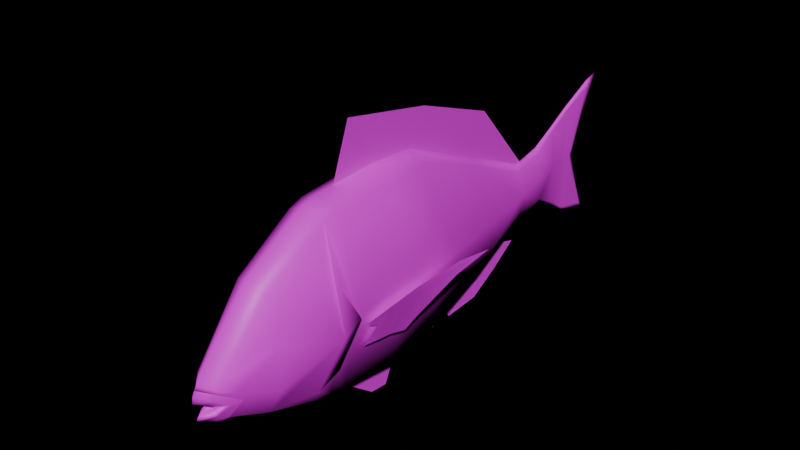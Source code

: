 # Source: low.blend  (saved by Blender 4.2.66; exported with 4.5.12 LTS)
import bpy
from mathutils import Matrix  # noqa: F401  (used for matrix-valued properties, if any)

bpy.ops.wm.read_factory_settings(use_empty=True)
scene = bpy.context.scene
scene.name = 'Scene'

# ---- collections
col_collection = bpy.data.collections.new('Collection'); scene.collection.children.link(col_collection)
col_2 = bpy.data.collections.new('コレクション 2'); scene.collection.children.link(col_2)

# ---- images (referenced by path relative to the original .blend; pixels are not part of the script)
import os
ASSET_DIR = os.environ.get("B2B_ASSET_DIR", "")  # directory of the original .blend (textures are referenced by path, not embedded)
HERE = os.path.dirname(os.path.abspath(__file__))  # packed textures are extracted next to this script under _unpacked/

def load_image(name, relpath, width, height, colorspace="sRGB"):
    """Load a texture the original file referenced (path relative to the .blend, or extracted next to this script)."""
    p = next((c for c in (os.path.join(HERE, relpath), os.path.join(ASSET_DIR, relpath)) if relpath and os.path.exists(c)), "")
    if p:
        img = bpy.data.images.load(p, check_existing=True)
        img.name = name
    else:  # same state as the original file: an image datablock whose file is absent (Cycles renders it pink)
        img = bpy.data.images.new(name, width, height)
        img.source = "FILE"
        img.filepath = "//" + (relpath or name)
    img.colorspace_settings.name = colorspace
    return img
img_5_png = load_image('マダイ参考5.png', 'マダイ参考5.png', 1024, 1024, 'sRGB')

# ---- materials (node trees are filled in below, after node groups)
mat_x = bpy.data.materials.new('マテリアル')

# ---- material node trees
mat_x.use_nodes = True; mat_x.node_tree.nodes.clear()
_N = mat_x.node_tree.nodes; _L = mat_x.node_tree.links
n0 = _N.new('ShaderNodeBsdfPrincipled'); n0.name = 'プリンシプルBSDF'; n0.location = (10, 300)
n1 = _N.new('ShaderNodeOutputMaterial'); n1.name = 'マテリアル出力'; n1.location = (300, 300)
n2 = _N.new('ShaderNodeTexImage'); n2.name = '画像テクスチャ'; n2.location = (-280, 271)
n2.image = img_5_png
_L.new(n0.outputs[0], n1.inputs[0])
_L.new(n2.outputs[0], n0.inputs[0])
n1.is_active_output = True

# ---- world
world_world = bpy.data.worlds.new('World'); scene.world = world_world
world_world.use_nodes = True; world_world.node_tree.nodes.clear()
_N = world_world.node_tree.nodes; _L = world_world.node_tree.links
n0 = _N.new('ShaderNodeOutputWorld'); n0.name = 'World Output'; n0.location = (300, 300)
n1 = _N.new('ShaderNodeBsdfPrincipled'); n1.name = 'プリンシプルBSDF'; n1.location = (10, 300)
_L.new(n1.outputs[0], n0.inputs[0])
n0.is_active_output = True
world_world.color = (0.05088, 0.05088, 0.05088)
world_world.sun_shadow_jitter_overblur = 0.0

# ---- meshes
me_x = bpy.data.meshes.new('立方体')
me_x.from_pydata([(0.1685, -0.2418, -0.6713), (0.1146, -0.2418, 0.7702), (0.115, 0.4987, -0.4781), (0.06107, 0.4987, 0.4763), (0.1827, -0.6701, 0.7918), (0.1827, -0.6701, -0.6928), (0.1729, -1.178, 0.7574), (0.1591, -1.178, -0.6585), (0.1554, -1.453, -0.6176), (0.1361, -1.826, 0.4212), (0.1157, -1.849, -0.5092), (0.1086, -2.24, -0.06955), (0.06332, -2.156, -0.3956), (0.1021, -2.246, -0.1326), (0.05019, -2.25, -0.3656), (0.07431, 1.131, -0.226), (0.05221, 1.113, 0.201), (0.06877, 1.441, -0.1613), (0.03112, 1.434, 0.2578), (0.008282, 1.72, -0.3068), (0.008282, 1.698, 0.3921), (0.008282, 1.906, -0.4282), (0.008282, 1.875, 0.4919), (0.008282, 2.077, -0.4665), (0.008282, 2.081, 0.5849), (0.008282, 2.216, -0.4988), (0.008282, 2.186, 0.6172), (0.2093, 0.4747, -0.001437), (0.3158, -0.1325, 0.02091), (0.3639, -0.5949, 0.06058), (0.3098, -1.177, 0.01989), (0.2308, -1.845, -0.2873), (0.1212, -2.076, -0.2816), (0.06004, -2.259, -0.166), (0.1163, 1.104, 0.007661), (0.08602, 1.382, 0.03522), (0.03657, 1.673, 0.05155), (0.01266, 1.851, 0.05155), (0.01266, 1.903, 0.03906), (0.01351, 1.97, 0.04797), (0.0, 0.5243, -0.524), (0.0, 0.5243, 0.5257), (0.0, -0.2461, -0.7364), (0.0, -0.2461, 0.8491), (0.0, -0.6916, -0.7601), (0.0, -0.6916, 0.8728), (0.0, -1.219, -0.7223), (0.0, -1.219, 0.835), (0.0, -1.507, -0.6773), (0.0, -1.918, -0.5582), (0.0, -1.894, 0.4652), (0.0, -2.221, -0.4493), (0.0, -2.338, -0.04434), (0.0, -2.298, -0.389), (0.0, -2.354, -0.07404), (0.0, 1.182, -0.2467), (0.0, 1.147, 0.245), (0.0, 1.441, -0.2018), (0.0, 1.423, 0.3045), (0.0, 1.722, -0.3544), (0.0, 1.65, 0.4209), (0.0, 1.884, -0.4553), (0.0, 1.872, 0.5447), (0.0, 2.1, -0.5366), (0.0, 2.19, 0.6972), (0.0, 2.317, -0.6088), (0.0, 2.394, 0.7503), (0.0, 2.055, 0.04874), (0.0, -2.37, -0.1031), (0.0557, -2.25, -0.3419), (0.0, -2.355, -0.3538), (0.09342, -2.162, -0.2849), (0.0553, -2.274, -0.211), (0.0, -2.39, -0.1432), (0.06682, -2.27, -0.3239), (0.0, -2.372, -0.3293), (0.04995, -2.244, -0.2939), (0.02833, -2.304, -0.2467), (0.0, -2.394, -0.192), (0.03671, -2.3, -0.3038), (0.0, -2.353, -0.3037), (0.155, -1.315, 0.7249), (0.1572, -1.315, -0.638), (0.3523, -1.345, -0.08349), (0.0, -1.363, 0.7993), (0.0, -1.363, -0.6998), (0.2646, -1.33, -0.3693), (0.1957, -1.463, -0.525), (0.3094, -1.332, 0.2872), (0.2326, -1.314, -0.366), (0.3553, -1.193, 0.01665), (0.2519, -1.835, 0.06696), (0.1479, -2.158, -0.1756), (0.1027, -2.253, -0.1493), (0.0, -2.362, -0.08859), (0.2289, -1.831, 0.201), (0.02833, -2.178, -0.2467), (0.0, -2.183, -0.2194), (0.03671, -2.175, -0.3038), (0.0, -2.183, -0.3192), (-0.1685, -0.2418, -0.6713), (-0.1146, -0.2418, 0.7702), (-0.115, 0.4987, -0.4781), (-0.06107, 0.4987, 0.4763), (-0.1827, -0.6701, 0.7918), (-0.1827, -0.6701, -0.6928), (-0.1729, -1.178, 0.7574), (-0.1591, -1.178, -0.6585), (-0.1554, -1.453, -0.6176), (-0.1361, -1.826, 0.4212), (-0.1157, -1.849, -0.5092), (-0.1086, -2.24, -0.06955), (-0.06332, -2.156, -0.3956), (-0.1021, -2.246, -0.1326), (-0.05019, -2.25, -0.3656), (-0.07431, 1.131, -0.226), (-0.05221, 1.113, 0.201), (-0.06877, 1.441, -0.1613), (-0.03112, 1.434, 0.2578), (-0.008282, 1.72, -0.3068), (-0.008282, 1.698, 0.3921), (-0.008282, 1.906, -0.4282), (-0.008282, 1.875, 0.4919), (-0.008282, 2.077, -0.4665), (-0.008282, 2.081, 0.5849), (-0.008282, 2.216, -0.4988), (-0.008282, 2.186, 0.6172), (-0.2093, 0.4747, -0.001437), (-0.3158, -0.1325, 0.02091), (-0.3639, -0.5949, 0.06058), (-0.3098, -1.177, 0.01989), (-0.2308, -1.845, -0.2873), (-0.1212, -2.076, -0.2816), (-0.06004, -2.259, -0.166), (-0.1163, 1.104, 0.007661), (-0.08602, 1.382, 0.03522), (-0.03657, 1.673, 0.05155), (-0.01266, 1.851, 0.05155), (-0.01266, 1.903, 0.03906), (-0.01351, 1.97, 0.04797), (-0.0557, -2.25, -0.3419), (-0.09342, -2.162, -0.2849), (-0.0553, -2.274, -0.211), (-0.06682, -2.27, -0.3239), (-0.04995, -2.244, -0.2939), (-0.02833, -2.304, -0.2467), (-0.03671, -2.3, -0.3038), (-0.155, -1.315, 0.7249), (-0.1572, -1.315, -0.638), (-0.3523, -1.345, -0.08349), (-0.2646, -1.33, -0.3693), (-0.1957, -1.463, -0.525), (-0.3094, -1.332, 0.2872), (-0.2326, -1.314, -0.366), (-0.3553, -1.193, 0.01665), (-0.2519, -1.835, 0.06696), (-0.1479, -2.158, -0.1756), (-0.1027, -2.253, -0.1493), (-0.2289, -1.831, 0.201), (-0.02833, -2.178, -0.2467), (-0.03671, -2.175, -0.3038)], [], [(2, 15, 34, 27), (103, 101, 43, 41), (27, 3, 1, 28), (4, 6, 30, 29), (42, 0, 5, 44), (45, 47, 6, 4), (81, 84, 50, 9), (48, 8, 10, 49), (85, 82, 8, 48), (31, 91, 92, 32), (110, 112, 132, 131), (51, 12, 14, 53), (92, 11, 13, 93), (3, 27, 34, 16), (56, 16, 18, 58), (17, 36, 35), (34, 15, 17, 35), (60, 20, 22, 62), (58, 18, 20, 60), (19, 37, 36), (23, 39, 38), (21, 38, 37), (62, 22, 24, 64), (67, 66, 26, 39), (64, 24, 26, 66), (65, 67, 39, 25), (22, 38, 24), (24, 39, 26), (20, 37, 22), (16, 34, 35, 18), (18, 36, 20), (2, 40, 55, 15), (12, 32, 69, 14), (49, 10, 12, 51), (91, 31, 83, 88, 81, 9, 95), (5, 7, 46, 44), (82, 89, 87, 8), (28, 1, 4, 29), (40, 2, 0, 42), (17, 19, 36), (19, 21, 37), (23, 25, 39), (21, 23, 38), (22, 37, 38), (24, 38, 39), (20, 36, 37), (18, 35, 36), (14, 69, 70, 53), (23, 63, 65, 25), (21, 61, 63, 23), (19, 59, 61, 21), (17, 57, 59, 19), (15, 55, 57, 17), (56, 116, 103, 41), (11, 52, 54, 13), (93, 13, 54, 94), (9, 11, 92, 91, 95), (87, 86, 83, 31, 10, 8), (105, 107, 130, 129), (0, 28, 29, 5), (2, 27, 28, 0), (32, 33, 72, 71), (69, 32, 71, 74), (70, 69, 74, 75), (33, 68, 73, 72), (74, 71, 76, 79), (71, 72, 77, 76), (72, 73, 78, 77), (75, 74, 79, 80), (6, 47, 84, 81), (7, 30, 89, 82), (46, 7, 82, 85), (30, 6, 81, 88), (86, 90, 83), (88, 83, 90), (90, 30, 88), (86, 89, 30, 90), (86, 87, 89), (33, 93, 94, 68), (32, 92, 93, 33), (9, 50, 52, 11), (76, 77, 96), (79, 76, 98), (96, 98, 76), (99, 98, 96, 97), (77, 78, 97, 96), (80, 79, 98, 99), (134, 115, 102, 127), (5, 29, 30, 7), (127, 128, 101, 103), (129, 130, 106, 104, 101, 128), (101, 104, 45, 43), (147, 109, 50, 84), (104, 106, 47, 45), (48, 49, 110, 108), (85, 48, 108, 148), (10, 31, 32, 12), (131, 132, 156, 155), (3, 41, 43, 1), (51, 53, 114, 112), (156, 157, 113, 111), (103, 116, 134, 127), (56, 58, 118, 116), (117, 135, 136), (134, 135, 117, 115), (60, 62, 122, 120), (58, 60, 120, 118), (119, 136, 137), (123, 138, 139), (121, 137, 138), (62, 64, 124, 122), (67, 139, 126, 66), (64, 66, 126, 124), (65, 125, 139, 67), (122, 124, 138), (124, 126, 139), (120, 122, 137), (116, 118, 135, 134), (118, 120, 136), (102, 115, 55, 40), (112, 114, 140, 132), (49, 51, 112, 110), (131, 155, 158, 109, 147, 152, 149), (46, 107, 105, 44), (148, 108, 151, 153), (40, 42, 100, 102), (117, 136, 119), (119, 137, 121), (123, 139, 125), (121, 138, 123), (122, 138, 137), (124, 139, 138), (120, 137, 136), (118, 136, 135), (114, 53, 70, 140), (123, 125, 65, 63), (121, 123, 63, 61), (119, 121, 61, 59), (117, 119, 59, 57), (115, 117, 57, 55), (111, 113, 54, 52), (157, 94, 54, 113), (156, 111, 109, 158, 155), (131, 149, 150, 151, 108, 110), (3, 16, 56, 41), (100, 105, 129, 128), (102, 100, 128, 127), (132, 141, 142, 133), (140, 143, 141, 132), (70, 75, 143, 140), (133, 142, 73, 68), (143, 146, 144, 141), (141, 144, 145, 142), (142, 145, 78, 73), (75, 80, 146, 143), (42, 44, 105, 100), (106, 147, 84, 47), (107, 148, 153, 130), (46, 85, 148, 107), (130, 152, 147, 106), (150, 149, 154), (152, 154, 149), (154, 152, 130), (150, 154, 130, 153), (150, 153, 151), (133, 68, 94, 157), (132, 133, 157, 156), (109, 111, 52, 50), (144, 159, 145), (146, 160, 144), (159, 144, 160), (99, 97, 159, 160), (145, 159, 97, 78), (80, 99, 160, 146), (1, 43, 45, 4)])
me_x.polygons.foreach_set('use_smooth', [True] * 175)
_k = set([(12, 32), (12, 51), (30, 88), (30, 89), (32, 33), (33, 68), (51, 112), (68, 133), (87, 89), (112, 132), (130, 152), (130, 153), (132, 133), (151, 153)])
me_x.attributes.new('sharp_edge', 'BOOLEAN', 'EDGE').data.foreach_set('value', [ (min(e.vertices), max(e.vertices)) in _k for e in me_x.edges])
_uv = me_x.uv_layers.new(name='UVマップ')
_uv.uv.foreach_set('vector', [0.5876, 0.3331, 0.6992, 0.4153, 0.7059, 0.4686, 0.5949, 0.4714, 0.5799, 0.6061, 0.4307, 0.7119, 0.4368, 0.7338, 0.6016, 0.6486, 0.5949, 0.4714, 0.5799, 0.6061, 0.4307, 0.7119, 0.4769, 0.4827, 0.3478, 0.7096, 0.2533, 0.6835, 0.2645, 0.4783, 0.389, 0.4998, 0.4384, 0.2592, 0.4576, 0.2753, 0.3691, 0.2647, 0.3622, 0.2497, 0.339, 0.7537, 0.2457, 0.7276, 0.2533, 0.6835, 0.3478, 0.7096, 0.226, 0.6726, 0.2113, 0.7117, 0.1108, 0.6048, 0.1221, 0.5809, 0.2038, 0.2647, 0.2158, 0.3091, 0.1391, 0.3219, 0.1309, 0.2941, 0.2331, 0.2607, 0.2426, 0.3069, 0.2158, 0.3091, 0.2038, 0.2647, 0.1403, 0.3863, 0.1302, 0.4946, 0.07249, 0.41, 0.08946, 0.3752, 0.1391, 0.3219, 0.09829, 0.3529, 0.08946, 0.3752, 0.1403, 0.3863, 0.08324, 0.3325, 0.09829, 0.3529, 0.063, 0.3455, 0.0513, 0.3349, 0.07249, 0.41, 0.05551, 0.4449, 0.05378, 0.4335, 0.0529, 0.4257, 0.5799, 0.6061, 0.5949, 0.4714, 0.7059, 0.4686, 0.7075, 0.528, 0.7161, 0.5592, 0.7075, 0.528, 0.7732, 0.5413, 0.7704, 0.5615, 0.7793, 0.4435, 0.8241, 0.4814, 0.7636, 0.4756, 0.7059, 0.4686, 0.6992, 0.4153, 0.7793, 0.4435, 0.7636, 0.4756, 0.8154, 0.5958, 0.8252, 0.5789, 0.8594, 0.6074, 0.8582, 0.6309, 0.7704, 0.5615, 0.7732, 0.5413, 0.8252, 0.5789, 0.8154, 0.5958, 0.8408, 0.3844, 0.8604, 0.4827, 0.8241, 0.4814, 0.9097, 0.3507, 0.8844, 0.4826, 0.8711, 0.4796, 0.8822, 0.3452, 0.8711, 0.4796, 0.8604, 0.4827, 0.8582, 0.6309, 0.8594, 0.6074, 0.9029, 0.6471, 0.923, 0.6865, 0.9092, 0.4839, 0.9799, 0.7267, 0.9274, 0.6633, 0.8844, 0.4826, 0.923, 0.6865, 0.9029, 0.6471, 0.9274, 0.6633, 0.9799, 0.7267, 0.9559, 0.2855, 0.9092, 0.4839, 0.8844, 0.4826, 0.9316, 0.3359, 0.8594, 0.6074, 0.8711, 0.4796, 0.9029, 0.6471, 0.9029, 0.6471, 0.8844, 0.4826, 0.9274, 0.6633, 0.8252, 0.5789, 0.8604, 0.4827, 0.8594, 0.6074, 0.7075, 0.528, 0.7059, 0.4686, 0.7636, 0.4756, 0.7732, 0.5413, 0.7732, 0.5413, 0.8241, 0.4814, 0.8252, 0.5789, 0.5876, 0.3331, 0.5984, 0.2813, 0.6917, 0.3812, 0.6992, 0.4153, 0.09829, 0.3529, 0.08946, 0.3752, 0.06079, 0.3595, 0.063, 0.3455, 0.1309, 0.2941, 0.1391, 0.3219, 0.09829, 0.3529, 0.08324, 0.3325, 0.1302, 0.4946, 0.1403, 0.3863, 0.2336, 0.4439, 0.2315, 0.5437, 0.226, 0.6726, 0.1221, 0.5809, 0.1262, 0.529, 0.3691, 0.2647, 0.2694, 0.2949, 0.2619, 0.2582, 0.3622, 0.2497, 0.2426, 0.3069, 0.2433, 0.3647, 0.2156, 0.3213, 0.2158, 0.3091, 0.4769, 0.4827, 0.4307, 0.7119, 0.3478, 0.7096, 0.389, 0.4998, 0.5984, 0.2813, 0.5876, 0.3331, 0.4576, 0.2753, 0.4384, 0.2592, 0.7793, 0.4435, 0.8408, 0.3844, 0.8241, 0.4814, 0.8408, 0.3844, 0.8822, 0.3452, 0.8604, 0.4827, 0.9097, 0.3507, 0.9316, 0.3359, 0.8844, 0.4826, 0.8822, 0.3452, 0.9097, 0.3507, 0.8711, 0.4796, 0.8594, 0.6074, 0.8604, 0.4827, 0.8711, 0.4796, 0.9029, 0.6471, 0.8711, 0.4796, 0.8844, 0.4826, 0.8252, 0.5789, 0.8241, 0.4814, 0.8604, 0.4827, 0.7732, 0.5413, 0.7636, 0.4756, 0.8241, 0.4814, 0.063, 0.3455, 0.06079, 0.3595, 0.03844, 0.3506, 0.0513, 0.3349, 0.9097, 0.3507, 0.9243, 0.3025, 0.9559, 0.2855, 0.9316, 0.3359, 0.8822, 0.3452, 0.8799, 0.3357, 0.9243, 0.3025, 0.9097, 0.3507, 0.8408, 0.3844, 0.8398, 0.3736, 0.8799, 0.3357, 0.8822, 0.3452, 0.7793, 0.4435, 0.7853, 0.4214, 0.8398, 0.3736, 0.8408, 0.3844, 0.6992, 0.4153, 0.6917, 0.3812, 0.7853, 0.4214, 0.7793, 0.4435, 0.7161, 0.5592, 0.7075, 0.528, 0.5799, 0.6061, 0.6016, 0.6486, 0.05551, 0.4449, 0.03435, 0.4504, 0.0317, 0.4419, 0.05378, 0.4335, 0.0529, 0.4257, 0.05378, 0.4335, 0.0317, 0.4419, 0.03027, 0.4378, 0.1221, 0.5809, 0.05551, 0.4449, 0.07249, 0.41, 0.1302, 0.4946, 0.1262, 0.529, 0.2156, 0.3213, 0.2394, 0.3654, 0.2336, 0.4439, 0.1403, 0.3863, 0.1391, 0.3219, 0.2158, 0.3091, 0.3691, 0.2647, 0.2694, 0.2949, 0.2645, 0.4783, 0.389, 0.4998, 0.4576, 0.2753, 0.4769, 0.4827, 0.389, 0.4998, 0.3691, 0.2647, 0.5876, 0.3331, 0.5949, 0.4714, 0.4769, 0.4827, 0.4576, 0.2753, 0.08946, 0.3752, 0.05202, 0.4179, 0.04903, 0.4053, 0.06764, 0.377, 0.06079, 0.3595, 0.08946, 0.3752, 0.06764, 0.377, 0.05685, 0.3674, 0.03844, 0.3506, 0.06079, 0.3595, 0.05685, 0.3674, 0.0358, 0.3649, 0.05202, 0.4179, 0.02883, 0.4338, 0.02526, 0.4224, 0.04903, 0.4053, 0.05685, 0.3674, 0.06764, 0.377, 0.06043, 0.3758, 0.04533, 0.3712, 0.06764, 0.377, 0.04903, 0.4053, 0.04622, 0.3954, 0.06043, 0.3758, 0.04903, 0.4053, 0.02526, 0.4224, 0.02674, 0.4136, 0.04622, 0.3954, 0.0358, 0.3649, 0.05685, 0.3674, 0.04533, 0.3712, 0.03529, 0.3707, 0.2533, 0.6835, 0.2457, 0.7276, 0.2113, 0.7117, 0.226, 0.6726, 0.2694, 0.2949, 0.2645, 0.4783, 0.2433, 0.3647, 0.2426, 0.3069, 0.2619, 0.2582, 0.2694, 0.2949, 0.2426, 0.3069, 0.2331, 0.2607, 0.2645, 0.4783, 0.2533, 0.6835, 0.226, 0.6726, 0.2315, 0.5437, 0.2394, 0.3654, 0.2601, 0.468, 0.2336, 0.4439, 0.2315, 0.5437, 0.2336, 0.4439, 0.2601, 0.468, 0.2601, 0.468, 0.2645, 0.4783, 0.2315, 0.5437, 0.2394, 0.3654, 0.2433, 0.3647, 0.2645, 0.4783, 0.2601, 0.468, 0.2394, 0.3654, 0.2156, 0.3213, 0.2433, 0.3647, 0.05202, 0.4179, 0.0529, 0.4257, 0.03027, 0.4378, 0.02883, 0.4338, 0.08946, 0.3752, 0.07249, 0.41, 0.0529, 0.4257, 0.05202, 0.4179, 0.1221, 0.5809, 0.1108, 0.6048, 0.03435, 0.4504, 0.05551, 0.4449, 0.06043, 0.3758, 0.04622, 0.3954, 0.04277, 0.389, 0.04533, 0.3712, 0.06043, 0.3758, 0.04448, 0.3796, 0.04277, 0.389, 0.04448, 0.3796, 0.06043, 0.3758, 0.03626, 0.3763, 0.04448, 0.3796, 0.04277, 0.389, 0.02856, 0.4016, 0.04622, 0.3954, 0.02674, 0.4136, 0.02856, 0.4016, 0.04277, 0.389, 0.03529, 0.3707, 0.04533, 0.3712, 0.04448, 0.3796, 0.03626, 0.3763, 0.7059, 0.4686, 0.6992, 0.4153, 0.5876, 0.3331, 0.5949, 0.4714, 0.3691, 0.2647, 0.389, 0.4998, 0.2645, 0.4783, 0.2694, 0.2949, 0.5949, 0.4714, 0.4769, 0.4827, 0.4307, 0.7119, 0.5799, 0.6061, 0.389, 0.4998, 0.2645, 0.4783, 0.2533, 0.6835, 0.3478, 0.7096, 0.4307, 0.7119, 0.4769, 0.4827, 0.4307, 0.7119, 0.3478, 0.7096, 0.339, 0.7537, 0.4368, 0.7338, 0.226, 0.6726, 0.1221, 0.5809, 0.1108, 0.6048, 0.2113, 0.7117, 0.3478, 0.7096, 0.2533, 0.6835, 0.2457, 0.7276, 0.339, 0.7537, 0.2038, 0.2647, 0.1309, 0.2941, 0.1391, 0.3219, 0.2158, 0.3091, 0.2331, 0.2607, 0.2038, 0.2647, 0.2158, 0.3091, 0.2426, 0.3069, 0.1391, 0.3219, 0.1403, 0.3863, 0.08946, 0.3752, 0.09829, 0.3529, 0.1403, 0.3863, 0.08946, 0.3752, 0.07249, 0.41, 0.1302, 0.4946, 0.5799, 0.6061, 0.6016, 0.6486, 0.4368, 0.7338, 0.4307, 0.7119, 0.08324, 0.3325, 0.0513, 0.3349, 0.063, 0.3455, 0.09829, 0.3529, 0.07249, 0.41, 0.0529, 0.4257, 0.05378, 0.4335, 0.05551, 0.4449, 0.5799, 0.6061, 0.7075, 0.528, 0.7059, 0.4686, 0.5949, 0.4714, 0.7161, 0.5592, 0.7704, 0.5615, 0.7732, 0.5413, 0.7075, 0.528, 0.7793, 0.4435, 0.7636, 0.4756, 0.8241, 0.4814, 0.7059, 0.4686, 0.7636, 0.4756, 0.7793, 0.4435, 0.6992, 0.4153, 0.8154, 0.5958, 0.8582, 0.6309, 0.8594, 0.6074, 0.8252, 0.5789, 0.7704, 0.5615, 0.8154, 0.5958, 0.8252, 0.5789, 0.7732, 0.5413, 0.8408, 0.3844, 0.8241, 0.4814, 0.8604, 0.4827, 0.9097, 0.3507, 0.8711, 0.4796, 0.8844, 0.4826, 0.8822, 0.3452, 0.8604, 0.4827, 0.8711, 0.4796, 0.8582, 0.6309, 0.923, 0.6865, 0.9029, 0.6471, 0.8594, 0.6074, 0.9092, 0.4839, 0.8844, 0.4826, 0.9274, 0.6633, 0.9799, 0.7267, 0.923, 0.6865, 0.9799, 0.7267, 0.9274, 0.6633, 0.9029, 0.6471, 0.9559, 0.2855, 0.9316, 0.3359, 0.8844, 0.4826, 0.9092, 0.4839, 0.8594, 0.6074, 0.9029, 0.6471, 0.8711, 0.4796, 0.9029, 0.6471, 0.9274, 0.6633, 0.8844, 0.4826, 0.8252, 0.5789, 0.8594, 0.6074, 0.8604, 0.4827, 0.7075, 0.528, 0.7732, 0.5413, 0.7636, 0.4756, 0.7059, 0.4686, 0.7732, 0.5413, 0.8252, 0.5789, 0.8241, 0.4814, 0.5876, 0.3331, 0.6992, 0.4153, 0.6917, 0.3812, 0.5984, 0.2813, 0.09829, 0.3529, 0.063, 0.3455, 0.06079, 0.3595, 0.08946, 0.3752, 0.1309, 0.2941, 0.08324, 0.3325, 0.09829, 0.3529, 0.1391, 0.3219, 0.1403, 0.3863, 0.1302, 0.4946, 0.1262, 0.529, 0.1221, 0.5809, 0.226, 0.6726, 0.2315, 0.5437, 0.2336, 0.4439, 0.2619, 0.2582, 0.2694, 0.2949, 0.3691, 0.2647, 0.3622, 0.2497, 0.2426, 0.3069, 0.2158, 0.3091, 0.2156, 0.3213, 0.2433, 0.3647, 0.5984, 0.2813, 0.4384, 0.2592, 0.4576, 0.2753, 0.5876, 0.3331, 0.7793, 0.4435, 0.8241, 0.4814, 0.8408, 0.3844, 0.8408, 0.3844, 0.8604, 0.4827, 0.8822, 0.3452, 0.9097, 0.3507, 0.8844, 0.4826, 0.9316, 0.3359, 0.8822, 0.3452, 0.8711, 0.4796, 0.9097, 0.3507, 0.8594, 0.6074, 0.8711, 0.4796, 0.8604, 0.4827, 0.9029, 0.6471, 0.8844, 0.4826, 0.8711, 0.4796, 0.8252, 0.5789, 0.8604, 0.4827, 0.8241, 0.4814, 0.7732, 0.5413, 0.8241, 0.4814, 0.7636, 0.4756, 0.063, 0.3455, 0.0513, 0.3349, 0.03844, 0.3506, 0.06079, 0.3595, 0.9097, 0.3507, 0.9316, 0.3359, 0.9559, 0.2855, 0.9243, 0.3025, 0.8822, 0.3452, 0.9097, 0.3507, 0.9243, 0.3025, 0.8799, 0.3357, 0.8408, 0.3844, 0.8822, 0.3452, 0.8799, 0.3357, 0.8398, 0.3736, 0.7793, 0.4435, 0.8408, 0.3844, 0.8398, 0.3736, 0.7853, 0.4214, 0.6992, 0.4153, 0.7793, 0.4435, 0.7853, 0.4214, 0.6917, 0.3812, 0.05551, 0.4449, 0.05378, 0.4335, 0.0317, 0.4419, 0.03435, 0.4504, 0.0529, 0.4257, 0.03027, 0.4378, 0.0317, 0.4419, 0.05378, 0.4335, 0.07249, 0.41, 0.05551, 0.4449, 0.1221, 0.5809, 0.1262, 0.529, 0.1302, 0.4946, 0.1403, 0.3863, 0.2336, 0.4439, 0.2394, 0.3654, 0.2156, 0.3213, 0.2158, 0.3091, 0.1391, 0.3219, 0.5799, 0.6061, 0.7075, 0.528, 0.7161, 0.5592, 0.6016, 0.6486, 0.4576, 0.2753, 0.3691, 0.2647, 0.389, 0.4998, 0.4769, 0.4827, 0.5876, 0.3331, 0.4576, 0.2753, 0.4769, 0.4827, 0.5949, 0.4714, 0.08946, 0.3752, 0.06764, 0.377, 0.04903, 0.4053, 0.05202, 0.4179, 0.06079, 0.3595, 0.05685, 0.3674, 0.06764, 0.377, 0.08946, 0.3752, 0.03844, 0.3506, 0.0358, 0.3649, 0.05685, 0.3674, 0.06079, 0.3595, 0.05202, 0.4179, 0.04903, 0.4053, 0.02526, 0.4224, 0.02883, 0.4338, 0.05685, 0.3674, 0.04533, 0.3712, 0.06043, 0.3758, 0.06764, 0.377, 0.06764, 0.377, 0.06043, 0.3758, 0.04622, 0.3954, 0.04903, 0.4053, 0.04903, 0.4053, 0.04622, 0.3954, 0.02674, 0.4136, 0.02526, 0.4224, 0.0358, 0.3649, 0.03529, 0.3707, 0.04533, 0.3712, 0.05685, 0.3674, 0.4384, 0.2592, 0.3622, 0.2497, 0.3691, 0.2647, 0.4576, 0.2753, 0.2533, 0.6835, 0.226, 0.6726, 0.2113, 0.7117, 0.2457, 0.7276, 0.2694, 0.2949, 0.2426, 0.3069, 0.2433, 0.3647, 0.2645, 0.4783, 0.2619, 0.2582, 0.2331, 0.2607, 0.2426, 0.3069, 0.2694, 0.2949, 0.2645, 0.4783, 0.2315, 0.5437, 0.226, 0.6726, 0.2533, 0.6835, 0.2394, 0.3654, 0.2336, 0.4439, 0.2601, 0.468, 0.2315, 0.5437, 0.2601, 0.468, 0.2336, 0.4439, 0.2601, 0.468, 0.2315, 0.5437, 0.2645, 0.4783, 0.2394, 0.3654, 0.2601, 0.468, 0.2645, 0.4783, 0.2433, 0.3647, 0.2394, 0.3654, 0.2433, 0.3647, 0.2156, 0.3213, 0.05202, 0.4179, 0.02883, 0.4338, 0.03027, 0.4378, 0.0529, 0.4257, 0.08946, 0.3752, 0.05202, 0.4179, 0.0529, 0.4257, 0.07249, 0.41, 0.1221, 0.5809, 0.05551, 0.4449, 0.03435, 0.4504, 0.1108, 0.6048, 0.06043, 0.3758, 0.04277, 0.389, 0.04622, 0.3954, 0.04533, 0.3712, 0.04448, 0.3796, 0.06043, 0.3758, 0.04277, 0.389, 0.06043, 0.3758, 0.04448, 0.3796, 0.03626, 0.3763, 0.02856, 0.4016, 0.04277, 0.389, 0.04448, 0.3796, 0.04622, 0.3954, 0.04277, 0.389, 0.02856, 0.4016, 0.02674, 0.4136, 0.03529, 0.3707, 0.03626, 0.3763, 0.04448, 0.3796, 0.04533, 0.3712, 0.4307, 0.7119, 0.4368, 0.7338, 0.339, 0.7537, 0.3478, 0.7096])
me_x.materials.append(mat_x)
me_x.update()
me_x_1 = bpy.data.meshes.new('平面')
me_x_1.from_pydata([(-1.39e-08, -0.8946, 1.282), (1.39e-08, -1.071, 0.7979), (-1.39e-08, -0.08307, 1.129), (1.39e-08, -0.3707, 0.7899), (-1.39e-08, 0.6665, 0.8625), (1.39e-08, 0.3366, 0.5128), (-1.39e-08, 1.239, 0.2076), (1.39e-08, 1.035, 0.106), (1.794e-16, -0.983, 1.04), (1.794e-16, -0.2269, 0.9595), (1.794e-16, 0.5015, 0.6877), (1.794e-16, 1.137, 0.1568)], [], [(0, 8, 9, 2), (2, 9, 10, 4), (11, 6, 4, 10), (5, 7, 11, 10), (3, 5, 10, 9), (1, 3, 9, 8)])
_uv = me_x_1.uv_layers.new(name='UVマップ')
_uv.uv.foreach_set('vector', [0.3151, 0.9391, 0.2887, 0.8219, 0.4598, 0.8198, 0.4971, 0.9058, 0.4971, 0.9058, 0.4598, 0.8198, 0.6198, 0.7271, 0.662, 0.8165, 0.7617, 0.5344, 0.7863, 0.5629, 0.662, 0.8165, 0.6198, 0.7271, 0.5776, 0.6377, 0.7372, 0.5059, 0.7617, 0.5344, 0.6198, 0.7271, 0.4226, 0.7339, 0.5776, 0.6377, 0.6198, 0.7271, 0.4598, 0.8198, 0.2752, 0.7452, 0.4226, 0.7339, 0.4598, 0.8198, 0.2887, 0.8219])
me_x_1.materials.append(mat_x)
me_x_1.update()
me_001 = bpy.data.meshes.new('平面.001')
me_001.from_pydata([(-5.159e-08, 0.2669, -0.809), (-7.196e-08, 0.1089, -0.5439), (3.837e-08, 0.6132, -0.787), (2.303e-08, 0.4071, -0.5046), (1.833e-07, 0.8907, -0.6319), (1.157e-07, 0.6262, -0.4367), (3.029e-07, 1.141, -0.4604), (2.381e-07, 0.8241, -0.3722), (-6.177e-08, 0.1879, -0.6765), (3.07e-08, 0.5101, -0.6458), (1.495e-07, 0.7585, -0.5343), (2.705e-07, 0.9824, -0.4163)], [], [(4, 10, 11, 6), (8, 1, 3, 9), (9, 3, 5, 10), (2, 9, 10, 4), (0, 8, 9, 2), (10, 5, 7, 11)])
_uv = me_001.uv_layers.new(name='UVマップ')
_uv.uv.foreach_set('vector', [0.7226, 0.2258, 0.6835, 0.2816, 0.7354, 0.3409, 0.7785, 0.3136, 0.5433, 0.2164, 0.5163, 0.29, 0.5913, 0.3051, 0.625, 0.2262, 0.625, 0.2262, 0.5913, 0.3051, 0.6444, 0.3373, 0.6835, 0.2816, 0.6587, 0.1474, 0.625, 0.2262, 0.6835, 0.2816, 0.7226, 0.2258, 0.5704, 0.1427, 0.5433, 0.2164, 0.625, 0.2262, 0.6587, 0.1474, 0.6835, 0.2816, 0.6444, 0.3373, 0.6923, 0.3682, 0.7354, 0.3409])
me_001.materials.append(mat_x)
me_001.update()
me_002 = bpy.data.meshes.new('平面.002')
me_002.from_pydata([(-1.246e-07, -0.6903, -1.036), (-4.776e-08, -1.032, -0.6234), (-1.014e-07, -0.529, -1.051), (-8.234e-09, -0.8591, -0.6217), (2.154e-08, -0.4396, -0.8558), (5.39e-08, -0.6758, -0.5338), (-8.484e-08, -0.9506, -0.8375), (-5.361e-08, -0.7391, -0.8353), (3.963e-08, -0.608, -0.6885)], [], [(6, 1, 3, 7), (0, 6, 7, 2), (7, 3, 5, 8), (2, 7, 8, 4)])
me_002.polygons.foreach_set('use_smooth', [True] * 4)
_uv = me_002.uv_layers.new(name='UVマップ')
_uv.uv.foreach_set('vector', [0.3039, 0.1917, 0.2924, 0.2813, 0.3608, 0.2677, 0.3697, 0.1776, 0.3603, 0.1013, 0.3039, 0.1917, 0.3697, 0.1776, 0.4222, 0.08715, 0.3697, 0.1776, 0.3608, 0.2677, 0.3963, 0.2662, 0.4069, 0.1983, 0.4222, 0.08715, 0.3697, 0.1776, 0.4069, 0.1983, 0.4482, 0.115])
me_002.materials.append(mat_x)
me_002.update()
me_003 = bpy.data.meshes.new('平面.003')
me_003.from_pydata([(0.4778, 0.1176, 0.04236), (0.3381, -1.109, -0.08772), (0.4472, -0.2522, -0.03662), (0.3372, -0.9965, -0.1397), (0.3443, -0.5919, -0.2767), (0.2748, -1.078, -0.3058), (0.452, -0.2102, 0.07213), (0.4253, -0.6694, 0.04454), (0.3972, -0.913, -0.006203), (0.3738, -0.9069, -0.08493), (0.4014, -0.7076, -0.03147), (0.425, -0.5119, -0.01353), (0.2976, -0.9376, -0.3095), (0.2965, -0.8212, -0.3249), (0.3178, -0.6787, -0.35), (-0.4778, 0.1176, 0.04236), (-0.3381, -1.109, -0.08772), (-0.4472, -0.2522, -0.03662), (-0.3372, -0.9965, -0.1397), (-0.3443, -0.5919, -0.2767), (-0.2748, -1.078, -0.3058), (-0.452, -0.2102, 0.07213), (-0.4253, -0.6694, 0.04454), (-0.3972, -0.913, -0.006203), (-0.3738, -0.9069, -0.08493), (-0.4014, -0.7076, -0.03147), (-0.425, -0.5119, -0.01353), (-0.2976, -0.9376, -0.3095), (-0.2965, -0.8212, -0.3249), (-0.3178, -0.6787, -0.35)], [], [(8, 1, 3, 9), (9, 3, 5, 12), (2, 11, 14, 4), (11, 10, 13, 14), (10, 9, 12, 13), (0, 6, 11, 2), (6, 7, 10, 11), (7, 8, 9, 10), (23, 24, 18, 16), (24, 27, 20, 18), (17, 19, 29, 26), (26, 29, 28, 25), (25, 28, 27, 24), (15, 17, 26, 21), (21, 26, 25, 22), (22, 25, 24, 23)])
me_003.polygons.foreach_set('use_smooth', [True] * 16)
_uv = me_003.uv_layers.new(name='UVマップ')
_uv.uv.foreach_set('vector', [0.3065, 0.4642, 0.2793, 0.4459, 0.3051, 0.418, 0.322, 0.4455, 0.322, 0.4455, 0.3051, 0.418, 0.2928, 0.3753, 0.3194, 0.3682, 0.4241, 0.4574, 0.3865, 0.464, 0.3681, 0.3639, 0.3869, 0.3921, 0.3865, 0.464, 0.3508, 0.4553, 0.3369, 0.364, 0.3681, 0.3639, 0.3508, 0.4553, 0.322, 0.4455, 0.3194, 0.3682, 0.3369, 0.364, 0.5224, 0.4818, 0.4498, 0.4986, 0.3865, 0.464, 0.4241, 0.4574, 0.4498, 0.4986, 0.3443, 0.4838, 0.3508, 0.4553, 0.3865, 0.464, 0.3443, 0.4838, 0.3065, 0.4642, 0.322, 0.4455, 0.3508, 0.4553, 0.3065, 0.4642, 0.322, 0.4455, 0.3051, 0.418, 0.2793, 0.4459, 0.322, 0.4455, 0.3194, 0.3682, 0.2928, 0.3753, 0.3051, 0.418, 0.4241, 0.4574, 0.3869, 0.3921, 0.3681, 0.3639, 0.3865, 0.464, 0.3865, 0.464, 0.3681, 0.3639, 0.3369, 0.364, 0.3508, 0.4553, 0.3508, 0.4553, 0.3369, 0.364, 0.3194, 0.3682, 0.322, 0.4455, 0.5224, 0.4818, 0.4241, 0.4574, 0.3865, 0.464, 0.4498, 0.4986, 0.4498, 0.4986, 0.3865, 0.464, 0.3508, 0.4553, 0.3443, 0.4838, 0.3443, 0.4838, 0.3508, 0.4553, 0.322, 0.4455, 0.3065, 0.4642])
me_003.materials.append(mat_x)
me_003.update()
arm_x = bpy.data.armatures.new('アーマチュア')  # bones are not reproduced

# ---- objects
ob_x = bpy.data.objects.new('立方体', me_x)
ob_x_1 = bpy.data.objects.new('平面', me_x_1)
ob_001 = bpy.data.objects.new('平面.001', me_001)
ob_002 = bpy.data.objects.new('平面.002', me_002)
ob_003 = bpy.data.objects.new('平面.003', me_003)
ob_x_2 = bpy.data.objects.new('アーマチュア', arm_x)

# ---- transforms, parenting, visibility, modifiers, constraints
ob_x.parent = ob_x_2
ob_x.location = (0.0, 0.0, 0.0)
_vg = ob_x.vertex_groups.new(name='ボーン')
for _i, _w in zip([15, 16, 17, 18, 19, 20, 21, 22, 23, 24, 25, 26, 35, 36, 37, 38, 39, 55, 56, 57, 58, 59, 60, 61, 62, 63, 64, 65, 66, 67, 115, 116, 117, 118, 119, 120, 121, 122, 123, 124, 125, 126, 135, 136, 137, 138, 139], [0.01025, 0.01533, 0.2452, 0.7283, 0.8499, 0.9443, 0.9217, 0.9737, 0.9423, 0.9814, 0.9427, 0.983, 0.04117, 0.9953, 0.9999, 0.9998, 0.9999, 0.06103, 0.08462, 0.389, 0.7494, 0.8766, 0.93, 0.9218, 0.9762, 0.9428, 0.9834, 0.9325, 0.9797, 0.999, 0.01025, 0.01533, 0.2452, 0.7283, 0.8499, 0.9443, 0.9217, 0.9737, 0.9423, 0.9814, 0.9427, 0.983, 0.04117, 0.9953, 0.9999, 0.9998, 0.9999]): _vg.add([_i], _w, 'REPLACE')
_vg = ob_x.vertex_groups.new(name='ボーン.005')
for _i, _w in zip([3, 15, 16, 17, 18, 19, 20, 21, 22, 23, 25, 34, 35, 41, 55, 56, 57, 58, 59, 60, 61, 63, 65, 103, 115, 116, 117, 118, 119, 120, 121, 122, 123, 125, 134, 135], [0.005051, 0.8278, 0.8733, 0.7446, 0.2652, 0.1479, 0.05432, 0.07716, 0.001245, 0.0568, 0.05642, 0.945, 0.9519, 0.005897, 0.8455, 0.8409, 0.6012, 0.2437, 0.1216, 0.0682, 0.07706, 0.05638, 0.06652, 0.005051, 0.8278, 0.8733, 0.7446, 0.2652, 0.1479, 0.05432, 0.07716, 0.001245, 0.0568, 0.05642, 0.945, 0.9519]): _vg.add([_i], _w, 'REPLACE')
_vg = ob_x.vertex_groups.new(name='ボーン.004')
for _i, _w in zip([2, 3, 15, 16, 27, 34, 41, 55, 56, 102, 103, 115, 116, 127, 134], [0.02281, 0.6246, 0.118, 0.08705, 0.8655, 0.04629, 0.5935, 0.07956, 0.06899, 0.02281, 0.6246, 0.118, 0.08705, 0.8655, 0.04629]): _vg.add([_i], _w, 'REPLACE')
_vg = ob_x.vertex_groups.new(name='ボーン.006')
for _i, _w in zip([0, 1, 2, 3, 4, 15, 16, 17, 18, 19, 20, 21, 22, 23, 24, 25, 26, 27, 28, 29, 34, 35, 36, 37, 38, 39, 40, 41, 42, 43, 45, 55, 56, 57, 58, 59, 60, 61, 62, 63, 64, 65, 66, 67, 100, 101, 102, 103, 104, 115, 116, 117, 118, 119, 120, 121, 122, 123, 124, 125, 126, 127, 128, 129, 134, 135, 136, 137, 138, 139], [0.2589, 0.6932, 0.6983, 0.5967, 0.004031, 0.07324, 0.06472, 0.004643, 0.00294, 0.0, 0.0, 0.0, 0.0, 0.0, 0.0, 0.0, 0.0, 0.677, 0.7032, 0.000533, 0.07521, 0.007874, 0.0, 0.0, 0.0, 0.0, 0.6752, 0.5584, 0.2386, 0.7138, 0.003022, 0.05477, 0.05143, 0.004933, 0.003251, 0.0, 0.0, 0.0, 0.0, 0.0, 0.0, 0.0, 0.0, 0.0, 0.258, 0.6932, 0.6983, 0.5967, 0.004031, 0.07324, 0.06472, 0.004643, 0.00294, 0.0, 0.0, 0.0, 0.0, 0.0, 0.0, 0.0, 0.0, 0.677, 0.7018, 0.000533, 0.07521, 0.007874, 0.0, 0.0, 0.0, 0.0]): _vg.add([_i], _w, 'REPLACE')
_vg = ob_x.vertex_groups.new(name='ボーン.001')
for _i, _w in zip([0, 1, 4, 5, 6, 9, 28, 29, 30, 42, 43, 44, 45, 47, 50, 81, 84, 88, 90, 100, 101, 104, 105, 106, 109, 128, 129, 147, 152], [0.4199, 0.2813, 0.5066, 0.08327, 0.2325, 0.006757, 0.7764, 0.7507, 0.0507, 0.4089, 0.268, 0.06195, 0.4768, 0.2135, 0.001673, 0.1633, 0.1492, 0.06001, 0.03577, 0.3773, 0.2453, 0.4315, 0.05208, 0.2144, 0.007075, 0.6027, 0.03271, 0.1531, 0.03526]): _vg.add([_i], _w, 'REPLACE')
_vg = ob_x.vertex_groups.new(name='ボーン.002')
for _i, _w in zip([1, 4, 6, 7, 8, 9, 10, 29, 30, 31, 43, 45, 46, 47, 48, 49, 50, 81, 82, 83, 84, 85, 86, 87, 88, 89, 90, 91, 95, 101, 104, 106, 107, 108, 109, 110, 129, 130, 131, 147, 148, 149, 150, 151, 152, 153, 154, 155, 158], [0.04013, 0.1633, 0.5407, 0.3547, 0.6617, 0.5447, 0.1421, 0.05039, 0.7374, 0.114, 0.04699, 0.1747, 0.4551, 0.5673, 0.6269, 0.09748, 0.5403, 0.6294, 0.5652, 0.8208, 0.6458, 0.5959, 0.7385, 0.6845, 0.7394, 0.7166, 0.7695, 0.2076, 0.2837, 0.03902, 0.1615, 0.5418, 0.3553, 0.6647, 0.5094, 0.1371, 0.01765, 0.7322, 0.1276, 0.6328, 0.5667, 0.8195, 0.7396, 0.6904, 0.7294, 0.7171, 0.765, 0.2199, 0.309]): _vg.add([_i], _w, 'REPLACE')
_vg = ob_x.vertex_groups.new(name='root')
for _i, _w in zip([6, 7, 8, 9, 10, 11, 12, 13, 14, 30, 31, 32, 33, 46, 47, 48, 49, 50, 51, 52, 53, 54, 68, 69, 70, 71, 72, 73, 74, 75, 76, 77, 78, 79, 80, 81, 82, 83, 84, 85, 86, 87, 88, 89, 90, 91, 92, 93, 94, 95, 96, 97, 98, 99, 106, 107, 108, 109, 110, 111, 112, 113, 114, 130, 131, 132, 133, 140, 141, 142, 143, 144, 145, 146, 147, 148, 149, 150, 151, 152, 153, 154, 155, 156, 157, 158, 159, 160], [0.0616, 0.04922, 0.1641, 0.3964, 0.8291, 0.9731, 0.9804, 0.9832, 0.9863, 0.01323, 0.874, 0.9836, 0.9884, 0.06143, 0.06442, 0.2192, 0.8825, 0.4059, 0.9829, 0.9826, 0.9864, 0.9853, 0.9874, 0.9873, 0.9876, 0.9874, 0.9905, 0.9891, 0.9887, 0.9877, 0.9904, 0.9919, 0.9903, 0.9889, 0.9879, 0.0879, 0.09465, 0.07444, 0.08999, 0.1183, 0.08257, 0.1761, 0.09829, 0.07026, 0.02989, 0.7722, 0.9827, 0.9853, 0.9865, 0.6817, 0.9948, 0.9954, 0.993, 0.9931, 0.05983, 0.04801, 0.1617, 0.4298, 0.8336, 0.9731, 0.9805, 0.9835, 0.9863, 0.01594, 0.8607, 0.9835, 0.9886, 0.9874, 0.9874, 0.9906, 0.9887, 0.9904, 0.992, 0.9889, 0.08464, 0.09339, 0.0745, 0.08124, 0.1715, 0.1054, 0.06927, 0.03249, 0.7604, 0.984, 0.9857, 0.6566, 0.9948, 0.993]): _vg.add([_i], _w, 'REPLACE')
_vg = ob_x.vertex_groups.new(name='ボーン.007')
for _i, _w in zip([0, 1, 2, 3, 4, 5, 6, 7, 8, 9, 10, 11, 12, 13, 14, 15, 16, 17, 18, 19, 20, 21, 22, 23, 24, 25, 26, 27, 28, 29, 30, 31, 32, 33, 34, 35, 36, 37, 38, 39, 40, 41, 42, 43, 44, 45, 46, 47, 48, 49, 50, 51, 52, 53, 54, 55, 56, 57, 58, 59, 60, 61, 62, 63, 64, 65, 66, 67, 68, 69, 70, 71, 72, 73, 74, 75, 76, 77, 78, 79, 80, 81, 82, 83, 84, 85, 86, 87, 88, 89, 90, 91, 92, 93, 94, 95, 96, 97, 98, 99, 100, 101, 102, 103, 104, 105, 106, 107, 108, 109, 110, 111, 112, 113, 114, 115, 116, 117, 118, 119, 120, 121, 122, 123, 124, 125, 126, 127, 128, 129, 130, 131, 132, 133, 134, 135, 136, 137, 138, 139, 140, 141, 142, 143, 144, 145, 146, 147, 148, 149, 150, 151, 152, 153, 154, 155, 156, 157, 158, 159, 160], [0.0, 0.0, 0.0, 0.0, 0.001431, 0.0, 0.02318, 0.0, 0.0, 0.0, 0.0, 0.0, 0.0, 0.0, 0.0, 0.0, 0.0, 0.0, 0.0, 0.0, 0.0, 0.0, 0.0, 0.0, 0.0, 0.0, 0.0, 0.0, 0.0, 0.0, 0.0, 0.0, 0.0, 0.0, 0.0, 0.0, 0.0, 0.0, 0.0, 0.0, 0.0, 0.0, 0.0, 0.0, 0.0, 0.001902, 0.0, 0.01036, 0.0, 0.0, 0.0, 0.0, 0.0, 0.0, 0.0, 0.0, 0.0, 0.0, 0.0, 0.0, 0.0, 0.0, 0.0, 0.0, 0.0, 0.0, 0.0, 0.0, 0.0, 0.0, 0.0, 0.0, 0.0, 0.0, 0.0, 0.0, 0.0, 0.0, 0.0, 0.0, 0.0, 0.01237, 0.0, 0.0, 0.0, 0.0, 0.0, 0.0, 0.0, 0.0, 0.0, 0.0, 0.0, 0.0, 0.0, 0.0, 0.0, 0.0, 0.0, 0.0, 0.0, 0.0, 0.0, 0.0, 0.0, 0.0, 0.0, 0.0, 0.0, 0.0, 0.0, 0.0, 0.0, 0.0, 0.0, 0.0, 0.0, 0.0, 0.0, 0.0, 0.0, 0.0, 0.0, 0.0, 0.0, 0.0, 0.0, 0.0, 0.0, 0.0, 0.0, 0.0, 0.0, 0.0, 0.0, 0.0, 0.0, 0.0, 0.0, 0.0, 0.0, 0.0, 0.0, 0.0, 0.0, 0.0, 0.0, 0.0, 0.0, 0.0, 0.0, 0.0, 0.0, 0.0, 0.0, 0.0, 0.0, 0.0, 0.0, 0.0, 0.0]): _vg.add([_i], _w, 'REPLACE')
_vg = ob_x.vertex_groups.new(name='ボーン.008')
for _i, _w in zip([0, 1, 2, 3, 4, 5, 6, 7, 8, 9, 10, 11, 12, 13, 14, 16, 27, 28, 29, 30, 31, 32, 33, 41, 42, 43, 44, 45, 46, 47, 48, 49, 50, 51, 52, 53, 54, 68, 69, 70, 71, 72, 73, 74, 75, 76, 77, 78, 79, 80, 81, 82, 83, 84, 85, 86, 87, 88, 89, 90, 91, 92, 93, 94, 95, 96, 97, 98, 99, 100, 101, 103, 104, 105, 106, 107, 108, 109, 110, 111, 112, 113, 114, 127, 128, 129, 130, 131, 132, 133, 140, 141, 142, 143, 144, 145, 146, 147, 148, 149, 150, 151, 152, 153, 154, 155, 156, 157, 158, 159, 160], [0.0, 0.0, 0.0, 0.0, 0.0, 0.0, 0.0, 0.0, 0.0, 0.0, 0.0, 0.0, 0.0, 0.0, 0.0, 0.0, 0.0, 0.0, 0.0, 0.0, 0.0, 0.0, 0.0, 0.0, 0.0, 0.0, 0.0, 0.0, 0.0, 0.0, 0.0, 0.0, 0.0, 0.0, 0.0, 0.0, 0.0, 0.0, 0.0, 0.0, 0.0, 0.0, 0.0, 0.0, 0.0, 0.0, 0.0, 0.0, 0.0, 0.0, 0.0, 0.0, 0.0, 0.0, 0.0, 0.0, 0.0, 0.0, 0.0, 0.0, 0.0, 0.0, 0.0, 0.0, 0.0, 0.0, 0.0, 0.0, 0.0, 0.0, 0.0, 0.0, 0.0, 0.0, 0.0, 0.0, 0.0, 0.0, 0.0, 0.0, 0.0, 0.0, 0.0, 0.0, 0.0, 0.0, 0.0, 0.0, 0.0, 0.0, 0.0, 0.0, 0.0, 0.0, 0.0, 0.0, 0.0, 0.0, 0.0, 0.0, 0.0, 0.0, 0.0, 0.0, 0.0, 0.0, 0.0, 0.0, 0.0, 0.0, 0.0]): _vg.add([_i], _w, 'REPLACE')
_vg = ob_x.vertex_groups.new(name='ボーン.009')
for _i, _w in zip([0, 1, 2, 3, 4, 5, 6, 7, 8, 9, 10, 11, 12, 13, 14, 15, 16, 17, 18, 19, 20, 21, 22, 24, 26, 27, 28, 29, 30, 31, 32, 33, 34, 35, 36, 37, 38, 39, 40, 41, 42, 43, 44, 45, 46, 47, 48, 49, 50, 51, 52, 53, 54, 55, 56, 57, 58, 59, 60, 61, 62, 64, 66, 67, 68, 69, 70, 71, 72, 73, 74, 75, 76, 77, 78, 79, 80, 81, 82, 83, 84, 85, 86, 87, 88, 89, 90, 91, 92, 93, 94, 95, 96, 97, 98, 99, 100, 101, 102, 103, 104, 105, 106, 107, 108, 109, 110, 111, 112, 113, 114, 115, 116, 117, 118, 119, 120, 121, 122, 124, 126, 127, 128, 129, 130, 131, 132, 133, 134, 135, 136, 137, 138, 139, 140, 141, 142, 143, 144, 145, 146, 147, 148, 149, 150, 151, 152, 153, 154, 155, 156, 157, 158, 159, 160], [0.0, 0.0, 0.0, 0.0, 0.0, 0.0, 0.0, 0.0, 0.0, 0.0, 0.0, 0.0, 0.0, 0.0, 0.0, 0.0, 0.0, 0.0, 0.0, 0.0, 0.0, 0.0, 0.0, 0.0, 0.0, 0.0, 0.0, 0.0, 0.0, 0.0, 0.0, 0.0, 0.0, 0.0, 0.0, 0.0, 0.0, 0.0, 0.0, 0.0, 0.0, 0.0, 0.0, 0.0, 0.0, 0.0, 0.0, 0.0, 0.0, 0.0, 0.0, 0.0, 0.0, 0.0, 0.0, 0.0, 0.0, 0.0, 0.0, 0.0, 0.0, 0.0, 0.0, 0.0, 0.0, 0.0, 0.0, 0.0, 0.0, 0.0, 0.0, 0.0, 0.0, 0.0, 0.0, 0.0, 0.0, 0.0, 0.0, 0.0, 0.0, 0.0, 0.0, 0.0, 0.0, 0.0, 0.0, 0.0, 0.0, 0.0, 0.0, 0.0, 0.0, 0.0, 0.0, 0.0, 0.0, 0.0, 0.0, 0.0, 0.0, 0.0, 0.0, 0.0, 0.0, 0.0, 0.0, 0.0, 0.0, 0.0, 0.0, 0.0, 0.0, 0.0, 0.0, 0.0, 0.0, 0.0, 0.0, 0.0, 0.0, 0.0, 0.0, 0.0, 0.0, 0.0, 0.0, 0.0, 0.0, 0.0, 0.0, 0.0, 0.0, 0.0, 0.0, 0.0, 0.0, 0.0, 0.0, 0.0, 0.0, 0.0, 0.0, 0.0, 0.0, 0.0, 0.0, 0.0, 0.0, 0.0, 0.0, 0.0, 0.0, 0.0, 0.0]): _vg.add([_i], _w, 'REPLACE')
_vg = ob_x.vertex_groups.new(name='ボーン.011')
for _i, _w in zip([0, 1, 2, 3, 4, 5, 6, 7, 8, 9, 10, 11, 12, 13, 14, 15, 16, 17, 18, 19, 20, 21, 22, 23, 24, 25, 26, 27, 28, 29, 30, 31, 32, 33, 34, 35, 36, 37, 38, 39, 40, 41, 42, 43, 44, 45, 46, 47, 48, 49, 50, 51, 52, 53, 54, 55, 56, 57, 58, 59, 60, 61, 62, 63, 64, 65, 66, 67, 68, 69, 70, 71, 72, 73, 74, 75, 76, 77, 78, 79, 80, 81, 82, 83, 84, 85, 86, 87, 88, 89, 90, 91, 92, 93, 94, 95, 96, 97, 98, 99, 100, 101, 102, 103, 104, 105, 106, 107, 108, 109, 110, 111, 112, 113, 114, 115, 116, 117, 118, 119, 120, 121, 122, 123, 124, 125, 126, 127, 128, 129, 130, 131, 132, 133, 134, 135, 136, 137, 138, 139, 140, 141, 142, 143, 144, 145, 146, 147, 148, 149, 150, 151, 152, 153, 154, 155, 156, 157, 158, 159, 160], [0.0, 0.0, 0.0, 0.0, 0.0, 0.0, 0.0, 0.0, 0.0, 0.0, 0.0, 0.0, 0.0, 0.0, 0.0, 0.0, 0.0, 0.0, 0.0, 0.0, 0.0, 0.0, 0.0, 0.0, 0.0, 0.0, 0.0, 0.0, 0.0, 0.0, 0.0, 0.0, 0.0, 0.0, 0.0, 0.0, 0.0, 0.0, 0.0, 0.0, 0.0, 0.0, 0.0, 0.0, 0.0, 0.0, 0.0, 0.0, 0.0, 0.0, 0.0, 0.0, 0.0, 0.0, 0.0, 0.0, 0.0, 0.0, 0.0, 0.0, 0.0, 0.0, 0.0, 0.0, 0.0, 0.0, 0.0, 0.0, 0.0, 0.0, 0.0, 0.0, 0.0, 0.0, 0.0, 0.0, 0.0, 0.0, 0.0, 0.0, 0.0, 0.0, 0.0, 0.0, 0.0, 0.0, 0.0, 0.0, 0.0, 0.0, 0.0, 0.0, 0.0, 0.0, 0.0, 0.0, 0.0, 0.0, 0.0, 0.0, 0.0, 0.0, 0.0, 0.0, 0.0, 0.0, 0.0, 0.0, 0.0, 0.0, 0.0, 0.0, 0.0, 0.0, 0.0, 0.0, 0.0, 0.0, 0.0, 0.0, 0.0, 0.0, 0.0, 0.0, 0.0, 0.0, 0.0, 0.0, 0.0, 0.0, 0.0, 0.0, 0.0, 0.0, 0.0, 0.0, 0.0, 0.0, 0.0, 0.0, 0.0, 0.0, 0.0, 0.0, 0.0, 0.0, 0.0, 0.0, 0.0, 0.0, 0.0, 0.0, 0.0, 0.0, 0.0, 0.0, 0.0, 0.0, 0.0, 0.0, 0.0]): _vg.add([_i], _w, 'REPLACE')
_vg = ob_x.vertex_groups.new(name='ボーン.010')
for _i, _w in zip([0, 1, 2, 3, 4, 5, 6, 7, 8, 9, 10, 11, 12, 13, 14, 15, 16, 17, 18, 19, 20, 21, 22, 23, 24, 25, 26, 27, 28, 29, 30, 31, 32, 33, 34, 35, 36, 37, 38, 39, 40, 41, 42, 43, 44, 45, 46, 47, 48, 49, 50, 51, 52, 53, 54, 55, 56, 57, 58, 59, 60, 61, 62, 63, 64, 65, 66, 67, 68, 69, 70, 71, 72, 73, 74, 75, 76, 77, 78, 79, 80, 81, 82, 83, 84, 85, 86, 87, 88, 89, 90, 91, 92, 93, 94, 95, 96, 97, 98, 99, 100, 101, 102, 103, 104, 105, 106, 107, 108, 109, 110, 111, 112, 113, 114, 115, 116, 117, 118, 119, 120, 121, 122, 123, 124, 125, 126, 127, 128, 129, 130, 131, 132, 133, 134, 135, 136, 137, 138, 139, 140, 141, 142, 143, 144, 145, 146, 147, 148, 149, 150, 151, 152, 153, 154, 155, 156, 157, 158, 159, 160], [0.0, 0.0, 0.0, 0.0, 0.0, 0.0, 0.0, 0.0, 0.0, 0.0, 0.0, 0.0, 0.0, 0.0, 0.0, 0.0, 0.0, 0.0, 0.0, 0.0, 0.0, 0.0, 0.0, 0.0, 0.0, 0.0, 0.0, 0.0, 0.0, 0.0, 0.0, 0.0, 0.0, 0.0, 0.0, 0.0, 0.0, 0.0, 0.0, 0.0, 0.0, 0.0, 0.0, 0.0, 0.0, 0.0, 0.0, 0.0, 0.0, 0.0, 0.0, 0.0, 0.0, 0.0, 0.0, 0.0, 0.0, 0.0, 0.0, 0.0, 0.0, 0.0, 0.0, 0.0, 0.0, 0.0, 0.0, 0.0, 0.0, 0.0, 0.0, 0.0, 0.0, 0.0, 0.0, 0.0, 0.0, 0.0, 0.0, 0.0, 0.0, 0.0, 0.0, 0.0, 0.0, 0.0, 0.0, 0.0, 0.0, 0.0, 0.0, 0.0, 0.0, 0.0, 0.0, 0.0, 0.0, 0.0, 0.0, 0.0, 0.0, 0.0, 0.0, 0.0, 0.0, 0.0, 0.0, 0.0, 0.0, 0.0, 0.0, 0.0, 0.0, 0.0, 0.0, 0.0, 0.0, 0.0, 0.0, 0.0, 0.0, 0.0, 0.0, 0.0, 0.0, 0.0, 0.0, 0.0, 0.0, 0.0, 0.0, 0.0, 0.0, 0.0, 0.0, 0.0, 0.0, 0.0, 0.0, 0.0, 0.0, 0.0, 0.0, 0.0, 0.0, 0.0, 0.0, 0.0, 0.0, 0.0, 0.0, 0.0, 0.0, 0.0, 0.0, 0.0, 0.0, 0.0, 0.0, 0.0, 0.0]): _vg.add([_i], _w, 'REPLACE')
_m = ob_x.modifiers.new('アーマチュア', 'ARMATURE')
_m.object = ob_x_2
ob_x_1.parent = ob_x_2
ob_x_1.location = (0.0, 0.0, 0.0)
_vg = ob_x_1.vertex_groups.new(name='ボーン')
_vg = ob_x_1.vertex_groups.new(name='ボーン.005')
for _i, _w in zip([4, 5, 6, 7, 10, 11], [0.1723, 0.07225, 0.7537, 0.7542, 0.1096, 0.7537]): _vg.add([_i], _w, 'REPLACE')
_vg = ob_x_1.vertex_groups.new(name='ボーン.004')
for _i, _w in zip([4, 5, 6, 7, 10, 11], [0.6985, 0.2254, 0.0, 0.0, 0.5174, 0.0]): _vg.add([_i], _w, 'REPLACE')
_vg = ob_x_1.vertex_groups.new(name='ボーン.006')
_vg = ob_x_1.vertex_groups.new(name='ボーン.001')
for _i, _w in zip([0, 1, 2, 3, 4, 5, 8, 9, 10], [0.041, 0.003221, 0.2969, 0.5047, 0.000757, 0.05305, 0.01495, 0.4342, 0.01261]): _vg.add([_i], _w, 'REPLACE')
_vg = ob_x_1.vertex_groups.new(name='ボーン.002')
for _i, _w in zip([0, 1, 3, 8, 9], [0.7513, 0.7537, 0.03616, 0.7536, 0.002473]): _vg.add([_i], _w, 'REPLACE')
_vg = ob_x_1.vertex_groups.new(name='root')
_vg = ob_x_1.vertex_groups.new(name='ボーン.007')
_vg = ob_x_1.vertex_groups.new(name='ボーン.008')
for _i, _w in zip([0, 1, 2, 3, 8, 9], [0.2007, 0.2311, 0.03447, 0.08882, 0.2197, 0.06073]): _vg.add([_i], _w, 'REPLACE')
_vg = ob_x_1.vertex_groups.new(name='ボーン.009')
_vg = ob_x_1.vertex_groups.new(name='ボーン.011')
for _i, _w in zip([0, 1, 2, 3, 4, 5, 6, 7, 8, 9, 10, 11], [0.3251, 0.3251, 0.3251, 0.3251, 0.3251, 0.3251, 0.3251, 0.3251, 0.3251, 0.3251, 0.3251, 0.3251]): _vg.add([_i], _w, 'REPLACE')
_vg = ob_x_1.vertex_groups.new(name='ボーン.010')
_m = ob_x_1.modifiers.new('アーマチュア', 'ARMATURE')
_m.object = ob_x_2
ob_001.parent = ob_x_2
ob_001.location = (0.0, 0.0, 0.0)
_vg = ob_001.vertex_groups.new(name='ボーン')
for _i, _w in zip([0, 1, 2, 3, 4, 5, 6, 7, 8, 9, 10, 11], [0.0, 0.0, 0.0, 0.0, 0.0, 0.0, 0.0, 0.0, 0.0, 0.0, 0.0, 0.0]): _vg.add([_i], _w, 'REPLACE')
_vg = ob_001.vertex_groups.new(name='ボーン.005')
for _i, _w in zip([0, 1, 2, 3, 4, 5, 6, 7, 8, 9, 10, 11], [0.0, 0.0, 0.0008499, 0.0, 0.9993, 0.0, 1.0, 0.2536, 0.0, 0.0, 0.1454, 1.0]): _vg.add([_i], _w, 'REPLACE')
_vg = ob_001.vertex_groups.new(name='ボーン.004')
for _i, _w in zip([0, 1, 2, 3, 4, 5, 6, 7, 8, 9, 10, 11], [0.0, 0.0, 0.0, 0.0, 0.0, 0.0, 0.0, 0.0, 0.0, 0.0, 0.0, 0.0]): _vg.add([_i], _w, 'REPLACE')
_vg = ob_001.vertex_groups.new(name='ボーン.006')
for _i, _w in zip([0, 1, 2, 3, 4, 5, 6, 7, 8, 9, 10, 11], [0.0, 1.0, 0.0, 1.0, 0.0, 1.0, 0.0, 1.0, 0.7438, 0.002602, 0.009131, 0.06323]): _vg.add([_i], _w, 'REPLACE')
_vg = ob_001.vertex_groups.new(name='ボーン.001')
for _i, _w in zip([0, 1, 3, 5, 7, 8, 9, 10, 11], [0.0, 0.0, 0.0, 0.0, 0.0, 0.0, 0.0, 0.0, 0.0]): _vg.add([_i], _w, 'REPLACE')
_vg = ob_001.vertex_groups.new(name='ボーン.002')
_vg = ob_001.vertex_groups.new(name='root')
_vg = ob_001.vertex_groups.new(name='ボーン.007')
_vg = ob_001.vertex_groups.new(name='ボーン.008')
_vg = ob_001.vertex_groups.new(name='ボーン.009')
_vg = ob_001.vertex_groups.new(name='ボーン.011')
_vg = ob_001.vertex_groups.new(name='ボーン.010')
for _i, _w in zip([0, 1, 2, 3, 4, 5, 6, 7, 8, 9, 10, 11], [0.9881, 0.04708, 1.0, 0.1826, 0.849, 0.2136, 0.0, 0.05374, 0.6062, 0.8949, 0.8047, 0.005735]): _vg.add([_i], _w, 'REPLACE')
_m = ob_001.modifiers.new('アーマチュア', 'ARMATURE')
_m.object = ob_x_2
ob_002.parent = ob_x_2
ob_002.location = (0.0, 0.0, 0.0)
_vg = ob_002.vertex_groups.new(name='ボーン')
_vg = ob_002.vertex_groups.new(name='ボーン.005')
_vg = ob_002.vertex_groups.new(name='ボーン.004')
_vg = ob_002.vertex_groups.new(name='ボーン.006')
_vg = ob_002.vertex_groups.new(name='ボーン.001')
for _i, _w in zip([0, 1, 2, 3, 4, 5, 6, 7, 8], [0.0, 1.0, 0.0, 1.0, 0.5445, 1.0, 0.7501, 0.6797, 1.0]): _vg.add([_i], _w, 'REPLACE')
_vg = ob_002.vertex_groups.new(name='ボーン.002')
for _i, _w in zip([0, 1, 2, 3, 4, 5, 6, 7, 8], [0.0, 0.0, 0.0, 0.0, 0.0, 0.0, 0.0, 0.0, 0.0]): _vg.add([_i], _w, 'REPLACE')
_vg = ob_002.vertex_groups.new(name='root')
_vg = ob_002.vertex_groups.new(name='ボーン.007')
_vg = ob_002.vertex_groups.new(name='ボーン.008')
_vg = ob_002.vertex_groups.new(name='ボーン.009')
for _i, _w in zip([0, 1, 2, 3, 4, 5, 6, 7, 8], [0.9966, 0.09606, 0.9996, 0.1195, 0.962, 0.05658, 0.6657, 0.7908, 0.4216]): _vg.add([_i], _w, 'REPLACE')
_vg = ob_002.vertex_groups.new(name='ボーン.011')
_vg = ob_002.vertex_groups.new(name='ボーン.010')
_m = ob_002.modifiers.new('アーマチュア', 'ARMATURE')
_m.object = ob_x_2
ob_003.parent = ob_x_2
ob_003.location = (0.0, 0.0, 0.0)
_vg = ob_003.vertex_groups.new(name='ボーン')
_vg = ob_003.vertex_groups.new(name='ボーン.005')
_vg = ob_003.vertex_groups.new(name='ボーン.004')
_vg = ob_003.vertex_groups.new(name='ボーン.006')
for _i, _w in zip([0, 2, 6, 15, 17, 21], [0.07168, 0.03478, 0.03837, 0.06831, 0.02874, 0.03296]): _vg.add([_i], _w, 'REPLACE')
_vg = ob_003.vertex_groups.new(name='ボーン.001')
for _i, _w in zip([0, 1, 2, 3, 4, 5, 6, 7, 8, 9, 10, 11, 12, 13, 14, 15, 16, 17, 18, 19, 20, 21, 22, 23, 24, 25, 26, 27, 28, 29], [0.0, 0.0, 0.0, 0.0, 0.0, 0.0, 0.0, 0.0, 0.0, 0.0, 0.0, 0.0, 0.0, 0.0, 0.0, 0.0, 0.0, 0.0, 0.0, 0.0, 0.0, 0.0, 0.0, 0.0, 0.0, 0.0, 0.0, 0.0, 0.0, 0.0]): _vg.add([_i], _w, 'REPLACE')
_vg = ob_003.vertex_groups.new(name='ボーン.002')
for _i, _w in zip([0, 1, 2, 3, 4, 5, 6, 7, 8, 9, 10, 11, 12, 13, 14, 15, 16, 17, 18, 19, 20, 21, 22, 23, 24, 25, 26, 27, 28, 29], [0.0, 0.9991, 0.0, 0.9503, 0.0008365, 0.9997, 0.0, 0.001268, 0.504, 0.5647, 0.01373, 0.0, 0.9121, 0.403, 0.04059, 0.0, 0.9991, 0.0, 0.9503, 0.0008365, 0.9997, 0.0, 0.001268, 0.504, 0.5647, 0.01373, 0.0, 0.9121, 0.403, 0.04059]): _vg.add([_i], _w, 'REPLACE')
_vg = ob_003.vertex_groups.new(name='root')
_vg = ob_003.vertex_groups.new(name='ボーン.007')
for _i, _w in zip([0, 1, 2, 3, 4, 5, 6, 7, 8, 9, 10, 11, 12, 13, 14, 15, 16, 17, 18, 19, 20, 21, 22, 23, 24, 25, 26, 27, 28, 29], [1.0, 0.1153, 1.0, 0.2575, 0.9603, 0.09372, 1.0, 0.9581, 0.536, 0.5013, 0.9145, 0.9973, 0.2923, 0.5758, 0.8608, 0.0, 0.0, 0.0, 0.0, 0.0, 0.0, 0.0, 0.0, 0.0, 0.0, 0.0, 0.0, 0.0, 0.0, 0.0]): _vg.add([_i], _w, 'REPLACE')
_vg = ob_003.vertex_groups.new(name='ボーン.008')
for _i, _w in zip([0, 1, 2, 3, 4, 5, 6, 7, 8, 9, 10, 11, 12, 13, 14, 15, 16, 17, 18, 19, 20, 21, 22, 23, 24, 25, 26, 27, 28, 29], [0.0, 0.0, 0.0, 0.0, 0.0, 0.0, 0.0, 0.0, 0.0, 0.0, 0.0, 0.0, 0.0, 0.0, 0.0, 1.0, 0.0, 1.0, 0.05543, 1.0, 0.0, 1.0, 1.0, 0.6929, 0.5405, 1.0, 1.0, 0.0433, 0.4854, 0.9788]): _vg.add([_i], _w, 'REPLACE')
_vg = ob_003.vertex_groups.new(name='ボーン.009')
_vg = ob_003.vertex_groups.new(name='ボーン.011')
_vg = ob_003.vertex_groups.new(name='ボーン.010')
_m = ob_003.modifiers.new('アーマチュア', 'ARMATURE')
_m.object = ob_x_2
ob_x_2.location = (0.0, 0.0, 0.0)
ob_x_2.show_in_front = True

# ---- collection membership
col_collection.objects.link(ob_x)
col_collection.objects.link(ob_x_1)
col_collection.objects.link(ob_001)
col_collection.objects.link(ob_002)
col_collection.objects.link(ob_003)
col_2.objects.link(ob_x_2)

# ---- scene / render settings (as saved in the file)
scene.frame_start = 1; scene.frame_end = 250; scene.frame_set(0)
scene.render.engine = 'BLENDER_EEVEE_NEXT'
bpy.context.view_layer.update()

# ---- added for rendering (the .blend has no active camera and no usable light): camera, sun
cam_auto = bpy.data.cameras.new('AutoCamera')
cam_auto.lens = 50.0
cam_auto.sensor_width = 36.0
cam_auto.clip_end = 1000.0
ob_auto_camera = bpy.data.objects.new('AutoCamera', cam_auto)
scene.collection.objects.link(ob_auto_camera)
ob_auto_camera.location = (4.65584, -5.94084, 3.9966)
ob_auto_camera.rotation_euler = (1.09748, -7.21219e-08, 0.694738)
scene.camera = ob_auto_camera
light_auto_sun = bpy.data.lights.new('AutoSun', 'SUN')
light_auto_sun.energy = 3.0
light_auto_sun.angle = 0.0523599
ob_auto_sun = bpy.data.objects.new('AutoSun', light_auto_sun)
scene.collection.objects.link(ob_auto_sun)
ob_auto_sun.rotation_euler = (0.872665, 0.174533, 0.523599)
bpy.context.view_layer.update()
